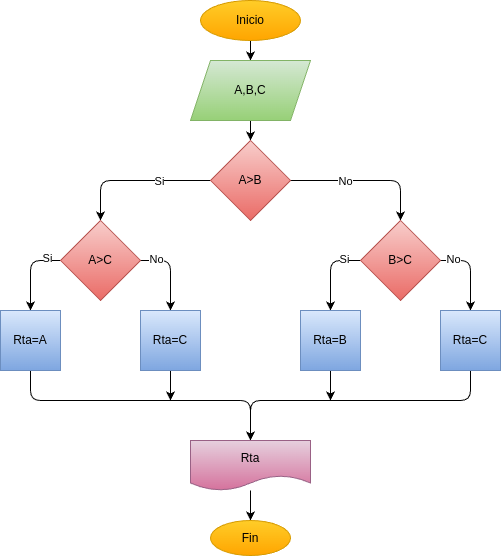

The diagram above was exported from draw.io. Its source (the exported page's mxGraphModel, read from the mxfile embedded in the PNG):
<mxGraphModel dx="532" dy="483" grid="1" gridSize="10" guides="1" tooltips="1" connect="1" arrows="1" fold="1" page="1" pageScale="1" pageWidth="850" pageHeight="1100" math="0" shadow="0">
  <root>
    <mxCell id="0" />
    <mxCell id="1" parent="0" />
    <mxCell id="4" value="" style="edgeStyle=none;html=1;" parent="1" source="2" target="3" edge="1">
      <mxGeometry relative="1" as="geometry" />
    </mxCell>
    <mxCell id="2" value="Inicio" style="ellipse;whiteSpace=wrap;html=1;fillColor=#ffcd28;gradientColor=#ffa500;strokeColor=#d79b00;" parent="1" vertex="1">
      <mxGeometry x="210" y="30" width="100" height="40" as="geometry" />
    </mxCell>
    <mxCell id="6" value="" style="edgeStyle=none;html=1;" parent="1" source="3" target="5" edge="1">
      <mxGeometry relative="1" as="geometry" />
    </mxCell>
    <mxCell id="3" value="A,B,C" style="shape=parallelogram;perimeter=parallelogramPerimeter;whiteSpace=wrap;html=1;fixedSize=1;fillColor=#d5e8d4;gradientColor=#97d077;strokeColor=#82b366;" parent="1" vertex="1">
      <mxGeometry x="200" y="90" width="120" height="60" as="geometry" />
    </mxCell>
    <mxCell id="8" value="" style="edgeStyle=none;html=1;" parent="1" source="5" target="7" edge="1">
      <mxGeometry relative="1" as="geometry">
        <Array as="points">
          <mxPoint x="410" y="210" />
        </Array>
      </mxGeometry>
    </mxCell>
    <mxCell id="12" value="No" style="edgeLabel;html=1;align=center;verticalAlign=middle;resizable=0;points=[];" parent="8" vertex="1" connectable="0">
      <mxGeometry x="-0.28" relative="1" as="geometry">
        <mxPoint as="offset" />
      </mxGeometry>
    </mxCell>
    <mxCell id="10" value="" style="edgeStyle=none;html=1;" parent="1" source="5" target="9" edge="1">
      <mxGeometry relative="1" as="geometry">
        <Array as="points">
          <mxPoint x="110" y="210" />
        </Array>
      </mxGeometry>
    </mxCell>
    <mxCell id="11" value="Si" style="edgeLabel;html=1;align=center;verticalAlign=middle;resizable=0;points=[];" parent="10" vertex="1" connectable="0">
      <mxGeometry x="-0.3067" y="3" relative="1" as="geometry">
        <mxPoint y="-3" as="offset" />
      </mxGeometry>
    </mxCell>
    <mxCell id="5" value="A&amp;gt;B" style="rhombus;whiteSpace=wrap;html=1;fillColor=#f8cecc;gradientColor=#ea6b66;strokeColor=#b85450;" parent="1" vertex="1">
      <mxGeometry x="220" y="170" width="80" height="80" as="geometry" />
    </mxCell>
    <mxCell id="18" value="" style="edgeStyle=none;html=1;" edge="1" parent="1" source="7" target="17">
      <mxGeometry relative="1" as="geometry">
        <Array as="points">
          <mxPoint x="340" y="290" />
        </Array>
      </mxGeometry>
    </mxCell>
    <mxCell id="31" value="Si" style="edgeLabel;html=1;align=center;verticalAlign=middle;resizable=0;points=[];" vertex="1" connectable="0" parent="18">
      <mxGeometry x="-0.575" y="-2" relative="1" as="geometry">
        <mxPoint as="offset" />
      </mxGeometry>
    </mxCell>
    <mxCell id="20" value="" style="edgeStyle=none;html=1;" edge="1" parent="1" source="7" target="19">
      <mxGeometry relative="1" as="geometry">
        <Array as="points">
          <mxPoint x="480" y="290" />
        </Array>
      </mxGeometry>
    </mxCell>
    <mxCell id="32" value="No" style="edgeLabel;html=1;align=center;verticalAlign=middle;resizable=0;points=[];" vertex="1" connectable="0" parent="20">
      <mxGeometry x="-0.7" y="-3" relative="1" as="geometry">
        <mxPoint y="-5" as="offset" />
      </mxGeometry>
    </mxCell>
    <mxCell id="7" value="B&amp;gt;C" style="rhombus;whiteSpace=wrap;html=1;fillColor=#f8cecc;gradientColor=#ea6b66;strokeColor=#b85450;" parent="1" vertex="1">
      <mxGeometry x="370" y="250" width="80" height="80" as="geometry" />
    </mxCell>
    <mxCell id="14" value="" style="edgeStyle=none;html=1;" edge="1" parent="1" source="9" target="13">
      <mxGeometry relative="1" as="geometry">
        <Array as="points">
          <mxPoint x="40" y="290" />
        </Array>
      </mxGeometry>
    </mxCell>
    <mxCell id="29" value="Si" style="edgeLabel;html=1;align=center;verticalAlign=middle;resizable=0;points=[];" vertex="1" connectable="0" parent="14">
      <mxGeometry x="-0.65" y="-3" relative="1" as="geometry">
        <mxPoint as="offset" />
      </mxGeometry>
    </mxCell>
    <mxCell id="16" value="" style="edgeStyle=none;html=1;" edge="1" parent="1" source="9" target="15">
      <mxGeometry relative="1" as="geometry">
        <Array as="points">
          <mxPoint x="180" y="290" />
        </Array>
      </mxGeometry>
    </mxCell>
    <mxCell id="30" value="No" style="edgeLabel;html=1;align=center;verticalAlign=middle;resizable=0;points=[];" vertex="1" connectable="0" parent="16">
      <mxGeometry x="-0.625" y="2" relative="1" as="geometry">
        <mxPoint as="offset" />
      </mxGeometry>
    </mxCell>
    <mxCell id="9" value="A&amp;gt;C" style="rhombus;whiteSpace=wrap;html=1;fillColor=#f8cecc;gradientColor=#ea6b66;strokeColor=#b85450;" parent="1" vertex="1">
      <mxGeometry x="70" y="250" width="80" height="80" as="geometry" />
    </mxCell>
    <mxCell id="22" value="" style="edgeStyle=none;html=1;" edge="1" parent="1" source="13" target="21">
      <mxGeometry relative="1" as="geometry">
        <Array as="points">
          <mxPoint x="40" y="430" />
          <mxPoint x="260" y="430" />
        </Array>
      </mxGeometry>
    </mxCell>
    <mxCell id="13" value="Rta=A" style="whiteSpace=wrap;html=1;fillColor=#dae8fc;gradientColor=#7ea6e0;strokeColor=#6c8ebf;" vertex="1" parent="1">
      <mxGeometry x="10" y="340" width="60" height="60" as="geometry" />
    </mxCell>
    <mxCell id="24" style="edgeStyle=none;html=1;" edge="1" parent="1" source="15">
      <mxGeometry relative="1" as="geometry">
        <mxPoint x="180" y="430" as="targetPoint" />
      </mxGeometry>
    </mxCell>
    <mxCell id="15" value="Rta=C" style="whiteSpace=wrap;html=1;fillColor=#dae8fc;gradientColor=#7ea6e0;strokeColor=#6c8ebf;" vertex="1" parent="1">
      <mxGeometry x="150" y="340" width="60" height="60" as="geometry" />
    </mxCell>
    <mxCell id="26" style="edgeStyle=none;html=1;" edge="1" parent="1" source="17">
      <mxGeometry relative="1" as="geometry">
        <mxPoint x="340" y="430" as="targetPoint" />
      </mxGeometry>
    </mxCell>
    <mxCell id="17" value="Rta=B" style="whiteSpace=wrap;html=1;fillColor=#dae8fc;gradientColor=#7ea6e0;strokeColor=#6c8ebf;" vertex="1" parent="1">
      <mxGeometry x="310" y="340" width="60" height="60" as="geometry" />
    </mxCell>
    <mxCell id="25" style="edgeStyle=none;html=1;entryX=0.5;entryY=0;entryDx=0;entryDy=0;" edge="1" parent="1" source="19" target="21">
      <mxGeometry relative="1" as="geometry">
        <Array as="points">
          <mxPoint x="480" y="430" />
          <mxPoint x="260" y="430" />
        </Array>
      </mxGeometry>
    </mxCell>
    <mxCell id="19" value="Rta=C" style="whiteSpace=wrap;html=1;fillColor=#dae8fc;gradientColor=#7ea6e0;strokeColor=#6c8ebf;" vertex="1" parent="1">
      <mxGeometry x="450" y="340" width="60" height="60" as="geometry" />
    </mxCell>
    <mxCell id="28" value="" style="edgeStyle=none;html=1;" edge="1" parent="1" source="21" target="27">
      <mxGeometry relative="1" as="geometry" />
    </mxCell>
    <mxCell id="21" value="Rta" style="shape=document;whiteSpace=wrap;html=1;boundedLbl=1;fillColor=#e6d0de;gradientColor=#d5739d;strokeColor=#996185;" vertex="1" parent="1">
      <mxGeometry x="200" y="470" width="120" height="50" as="geometry" />
    </mxCell>
    <mxCell id="27" value="Fin" style="ellipse;whiteSpace=wrap;html=1;fillColor=#ffcd28;gradientColor=#ffa500;strokeColor=#d79b00;" vertex="1" parent="1">
      <mxGeometry x="220" y="550" width="80" height="35" as="geometry" />
    </mxCell>
  </root>
</mxGraphModel>